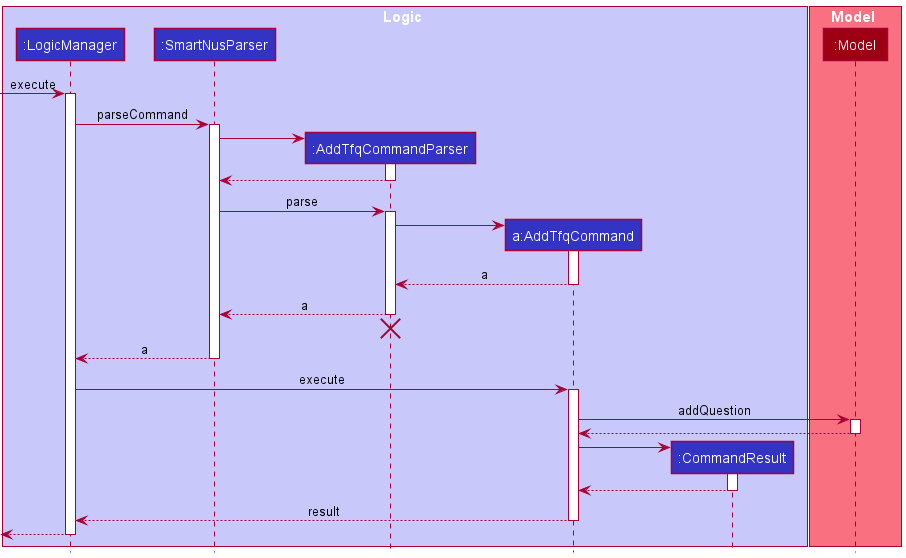

The diagram above was rendered by PlantUML. Its source (embedded in the PNG):
@startuml
!include style.puml

box Logic LOGIC_COLOR_T1
participant ":LogicManager" as LogicManager LOGIC_COLOR
participant ":SmartNusParser" as SmartNusParser LOGIC_COLOR
participant ":AddTfqCommandParser" as AddTfqCommandParser LOGIC_COLOR
participant "a:AddTfqCommand" as AddTfqCommand LOGIC_COLOR
participant ":CommandResult" as CommandResult LOGIC_COLOR
end box

box Model MODEL_COLOR_T1
participant ":Model" as Model MODEL_COLOR
end box

[-> LogicManager : execute
activate LogicManager

LogicManager -> SmartNusParser : parseCommand
activate SmartNusParser

create AddTfqCommandParser
SmartNusParser -> AddTfqCommandParser
activate AddTfqCommandParser

AddTfqCommandParser --> SmartNusParser
deactivate AddTfqCommandParser

SmartNusParser -> AddTfqCommandParser : parse
activate AddTfqCommandParser

create AddTfqCommand
AddTfqCommandParser -> AddTfqCommand
activate AddTfqCommand

AddTfqCommand --> AddTfqCommandParser : a
deactivate AddTfqCommand

AddTfqCommandParser --> SmartNusParser : a
deactivate AddTfqCommandParser
'Hidden arrow to position the destroy marker below the end of the activation bar.
AddTfqCommandParser -[hidden]-> SmartNusParser
destroy AddTfqCommandParser

SmartNusParser --> LogicManager : a
deactivate SmartNusParser

LogicManager -> AddTfqCommand : execute
activate AddTfqCommand

AddTfqCommand -> Model : addQuestion
activate Model

Model --> AddTfqCommand
deactivate Model

create CommandResult
AddTfqCommand -> CommandResult
activate CommandResult

CommandResult --> AddTfqCommand
deactivate CommandResult

AddTfqCommand --> LogicManager : result
deactivate AddTfqCommand

[<--LogicManager
deactivate LogicManager
@enduml